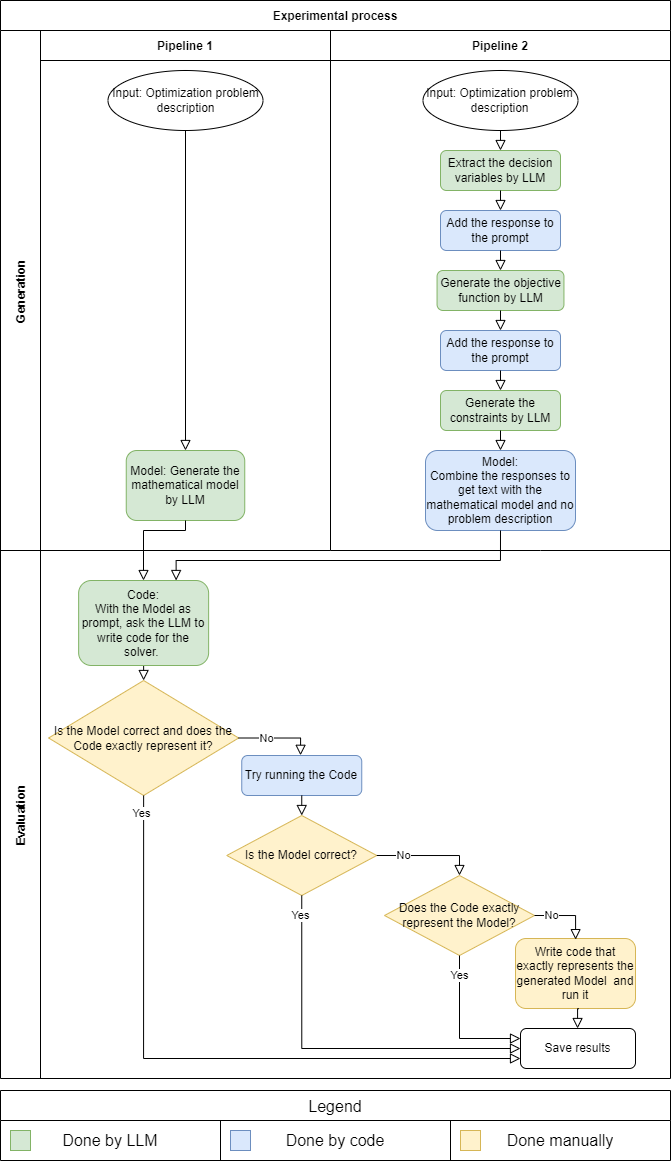

The diagram above was exported from draw.io. Its source (the exported page's mxGraphModel, read from the mxfile embedded in the PNG):
<mxGraphModel dx="989" dy="1710" grid="1" gridSize="10" guides="1" tooltips="1" connect="1" arrows="1" fold="1" page="1" pageScale="1" pageWidth="850" pageHeight="1100" math="0" shadow="0">
  <root>
    <mxCell id="0" />
    <mxCell id="1" parent="0" />
    <mxCell id="3nuBFxr9cyL0pnOWT2aG-1" value="Experimental process" style="shape=table;childLayout=tableLayout;startSize=30;collapsible=0;recursiveResize=0;expand=0;fillColor=none;fontStyle=1" parent="1" vertex="1">
      <mxGeometry x="10" y="-130" width="670" height="1078" as="geometry" />
    </mxCell>
    <mxCell id="3nuBFxr9cyL0pnOWT2aG-3" value="Generation" style="shape=tableRow;horizontal=0;swimlaneHead=0;swimlaneBody=0;top=0;left=0;bottom=0;right=0;fillColor=none;points=[[0,0.5],[1,0.5]];portConstraint=eastwest;startSize=40;collapsible=0;recursiveResize=0;expand=0;fontStyle=1;" parent="3nuBFxr9cyL0pnOWT2aG-1" vertex="1">
      <mxGeometry y="30" width="670" height="520" as="geometry" />
    </mxCell>
    <mxCell id="3nuBFxr9cyL0pnOWT2aG-4" value="Pipeline 1" style="swimlane;swimlaneHead=0;swimlaneBody=0;connectable=0;fillColor=none;startSize=30;collapsible=0;recursiveResize=0;expand=0;fontStyle=1;" parent="3nuBFxr9cyL0pnOWT2aG-3" vertex="1">
      <mxGeometry x="40" width="290" height="520" as="geometry">
        <mxRectangle width="290" height="520" as="alternateBounds" />
      </mxGeometry>
    </mxCell>
    <mxCell id="8_NXmCUL2MKXOfB-l1x--16" value="Input: Optimization problem description" style="ellipse;whiteSpace=wrap;html=1;" vertex="1" parent="3nuBFxr9cyL0pnOWT2aG-4">
      <mxGeometry x="67.5" y="40" width="155" height="60" as="geometry" />
    </mxCell>
    <mxCell id="8_NXmCUL2MKXOfB-l1x--17" value="Model: Generate the mathematical model by LLM" style="rounded=1;whiteSpace=wrap;html=1;fontSize=12;glass=0;strokeWidth=1;shadow=0;fillColor=#d5e8d4;strokeColor=#82b366;" vertex="1" parent="3nuBFxr9cyL0pnOWT2aG-4">
      <mxGeometry x="85.75" y="420" width="118.5" height="70" as="geometry" />
    </mxCell>
    <mxCell id="8_NXmCUL2MKXOfB-l1x--18" value="" style="rounded=0;html=1;jettySize=auto;orthogonalLoop=1;fontSize=11;endArrow=block;endFill=0;endSize=8;strokeWidth=1;shadow=0;labelBackgroundColor=none;edgeStyle=orthogonalEdgeStyle;entryX=0.5;entryY=0;entryDx=0;entryDy=0;exitX=0.5;exitY=1;exitDx=0;exitDy=0;" edge="1" parent="3nuBFxr9cyL0pnOWT2aG-4" source="8_NXmCUL2MKXOfB-l1x--16" target="8_NXmCUL2MKXOfB-l1x--17">
      <mxGeometry relative="1" as="geometry">
        <mxPoint x="-169.3800000000001" y="150" as="sourcePoint" />
        <mxPoint x="-169.3800000000001" y="170" as="targetPoint" />
      </mxGeometry>
    </mxCell>
    <mxCell id="3nuBFxr9cyL0pnOWT2aG-8" value="Pipeline 2" style="swimlane;swimlaneHead=0;swimlaneBody=0;connectable=0;fillColor=none;startSize=30;collapsible=0;recursiveResize=0;expand=0;fontStyle=1;rowspan=1;colspan=2;" parent="3nuBFxr9cyL0pnOWT2aG-3" vertex="1">
      <mxGeometry x="330" width="340" height="520" as="geometry">
        <mxRectangle width="210" height="520" as="alternateBounds" />
      </mxGeometry>
    </mxCell>
    <mxCell id="8_NXmCUL2MKXOfB-l1x--3" value="Input: Optimization problem description" style="ellipse;whiteSpace=wrap;html=1;" vertex="1" parent="3nuBFxr9cyL0pnOWT2aG-8">
      <mxGeometry x="92.5" y="40" width="155" height="60" as="geometry" />
    </mxCell>
    <mxCell id="8_NXmCUL2MKXOfB-l1x--4" value="" style="rounded=0;html=1;jettySize=auto;orthogonalLoop=1;fontSize=11;endArrow=block;endFill=0;endSize=8;strokeWidth=1;shadow=0;labelBackgroundColor=none;edgeStyle=orthogonalEdgeStyle;exitX=0.5;exitY=1;exitDx=0;exitDy=0;entryX=0.5;entryY=0;entryDx=0;entryDy=0;" edge="1" parent="3nuBFxr9cyL0pnOWT2aG-8" source="8_NXmCUL2MKXOfB-l1x--3" target="8_NXmCUL2MKXOfB-l1x--5">
      <mxGeometry relative="1" as="geometry">
        <mxPoint x="170" y="90" as="sourcePoint" />
        <mxPoint x="170" y="140" as="targetPoint" />
      </mxGeometry>
    </mxCell>
    <mxCell id="8_NXmCUL2MKXOfB-l1x--5" value="Extract the decision variables by LLM" style="rounded=1;whiteSpace=wrap;html=1;fontSize=12;glass=0;strokeWidth=1;shadow=0;fillColor=#d5e8d4;strokeColor=#82b366;" vertex="1" parent="3nuBFxr9cyL0pnOWT2aG-8">
      <mxGeometry x="110" y="120" width="120" height="40" as="geometry" />
    </mxCell>
    <mxCell id="8_NXmCUL2MKXOfB-l1x--6" value="Add the response to the prompt" style="rounded=1;whiteSpace=wrap;html=1;fontSize=12;glass=0;strokeWidth=1;shadow=0;fillColor=#dae8fc;strokeColor=#6c8ebf;" vertex="1" parent="3nuBFxr9cyL0pnOWT2aG-8">
      <mxGeometry x="110" y="180" width="120" height="40" as="geometry" />
    </mxCell>
    <mxCell id="8_NXmCUL2MKXOfB-l1x--7" value="" style="rounded=0;html=1;jettySize=auto;orthogonalLoop=1;fontSize=11;endArrow=block;endFill=0;endSize=8;strokeWidth=1;shadow=0;labelBackgroundColor=none;edgeStyle=orthogonalEdgeStyle;entryX=0.5;entryY=0;entryDx=0;entryDy=0;exitX=0.5;exitY=1;exitDx=0;exitDy=0;" edge="1" parent="3nuBFxr9cyL0pnOWT2aG-8" source="8_NXmCUL2MKXOfB-l1x--5" target="8_NXmCUL2MKXOfB-l1x--6">
      <mxGeometry relative="1" as="geometry">
        <mxPoint x="170" y="170" as="sourcePoint" />
        <mxPoint x="180" y="140" as="targetPoint" />
      </mxGeometry>
    </mxCell>
    <mxCell id="8_NXmCUL2MKXOfB-l1x--8" value="Generate the objective function by LLM" style="rounded=1;whiteSpace=wrap;html=1;fontSize=12;glass=0;strokeWidth=1;shadow=0;fillColor=#d5e8d4;strokeColor=#82b366;" vertex="1" parent="3nuBFxr9cyL0pnOWT2aG-8">
      <mxGeometry x="106.56" y="240" width="126.88" height="40" as="geometry" />
    </mxCell>
    <mxCell id="8_NXmCUL2MKXOfB-l1x--9" value="Add the response to the prompt" style="rounded=1;whiteSpace=wrap;html=1;fontSize=12;glass=0;strokeWidth=1;shadow=0;fillColor=#dae8fc;strokeColor=#6c8ebf;" vertex="1" parent="3nuBFxr9cyL0pnOWT2aG-8">
      <mxGeometry x="110" y="300" width="120" height="40" as="geometry" />
    </mxCell>
    <mxCell id="8_NXmCUL2MKXOfB-l1x--10" value="" style="rounded=0;html=1;jettySize=auto;orthogonalLoop=1;fontSize=11;endArrow=block;endFill=0;endSize=8;strokeWidth=1;shadow=0;labelBackgroundColor=none;edgeStyle=orthogonalEdgeStyle;entryX=0.5;entryY=0;entryDx=0;entryDy=0;exitX=0.5;exitY=1;exitDx=0;exitDy=0;" edge="1" parent="3nuBFxr9cyL0pnOWT2aG-8" source="8_NXmCUL2MKXOfB-l1x--8" target="8_NXmCUL2MKXOfB-l1x--9">
      <mxGeometry relative="1" as="geometry">
        <mxPoint x="100" y="230" as="sourcePoint" />
        <mxPoint x="110" y="200" as="targetPoint" />
      </mxGeometry>
    </mxCell>
    <mxCell id="8_NXmCUL2MKXOfB-l1x--11" value="Generate the constraints by LLM" style="rounded=1;whiteSpace=wrap;html=1;fontSize=12;glass=0;strokeWidth=1;shadow=0;fillColor=#d5e8d4;strokeColor=#82b366;" vertex="1" parent="3nuBFxr9cyL0pnOWT2aG-8">
      <mxGeometry x="110" y="360" width="120" height="40" as="geometry" />
    </mxCell>
    <mxCell id="8_NXmCUL2MKXOfB-l1x--12" value="Model: &lt;br&gt;Combine the responses to get text with the mathematical model and no problem description" style="rounded=1;whiteSpace=wrap;html=1;fontSize=12;glass=0;strokeWidth=1;shadow=0;fillColor=#dae8fc;strokeColor=#6c8ebf;" vertex="1" parent="3nuBFxr9cyL0pnOWT2aG-8">
      <mxGeometry x="95" y="420" width="150" height="80" as="geometry" />
    </mxCell>
    <mxCell id="8_NXmCUL2MKXOfB-l1x--13" value="" style="rounded=0;html=1;jettySize=auto;orthogonalLoop=1;fontSize=11;endArrow=block;endFill=0;endSize=8;strokeWidth=1;shadow=0;labelBackgroundColor=none;edgeStyle=orthogonalEdgeStyle;entryX=0.5;entryY=0;entryDx=0;entryDy=0;exitX=0.5;exitY=1;exitDx=0;exitDy=0;" edge="1" parent="3nuBFxr9cyL0pnOWT2aG-8" source="8_NXmCUL2MKXOfB-l1x--11" target="8_NXmCUL2MKXOfB-l1x--12">
      <mxGeometry relative="1" as="geometry">
        <mxPoint x="30" y="290" as="sourcePoint" />
        <mxPoint x="40" y="260" as="targetPoint" />
      </mxGeometry>
    </mxCell>
    <mxCell id="8_NXmCUL2MKXOfB-l1x--14" value="" style="rounded=0;html=1;jettySize=auto;orthogonalLoop=1;fontSize=11;endArrow=block;endFill=0;endSize=8;strokeWidth=1;shadow=0;labelBackgroundColor=none;edgeStyle=orthogonalEdgeStyle;exitX=0.5;exitY=1;exitDx=0;exitDy=0;entryX=0.5;entryY=0;entryDx=0;entryDy=0;" edge="1" parent="3nuBFxr9cyL0pnOWT2aG-8" source="8_NXmCUL2MKXOfB-l1x--6" target="8_NXmCUL2MKXOfB-l1x--8">
      <mxGeometry relative="1" as="geometry">
        <mxPoint x="170" y="290" as="sourcePoint" />
        <mxPoint x="160" y="240" as="targetPoint" />
      </mxGeometry>
    </mxCell>
    <mxCell id="8_NXmCUL2MKXOfB-l1x--15" value="" style="rounded=0;html=1;jettySize=auto;orthogonalLoop=1;fontSize=11;endArrow=block;endFill=0;endSize=8;strokeWidth=1;shadow=0;labelBackgroundColor=none;edgeStyle=orthogonalEdgeStyle;exitX=0.5;exitY=1;exitDx=0;exitDy=0;entryX=0.5;entryY=0;entryDx=0;entryDy=0;" edge="1" parent="3nuBFxr9cyL0pnOWT2aG-8" source="8_NXmCUL2MKXOfB-l1x--9" target="8_NXmCUL2MKXOfB-l1x--11">
      <mxGeometry relative="1" as="geometry">
        <mxPoint x="170" y="410" as="sourcePoint" />
        <mxPoint x="160" y="360" as="targetPoint" />
      </mxGeometry>
    </mxCell>
    <mxCell id="3nuBFxr9cyL0pnOWT2aG-15" value="Evaluation" style="shape=tableRow;horizontal=0;swimlaneHead=0;swimlaneBody=0;top=0;left=0;bottom=0;right=0;fillColor=none;points=[[0,0.5],[1,0.5]];portConstraint=eastwest;startSize=40;collapsible=0;recursiveResize=0;expand=0;fontStyle=1;" parent="3nuBFxr9cyL0pnOWT2aG-1" vertex="1">
      <mxGeometry y="550" width="670" height="528" as="geometry" />
    </mxCell>
    <mxCell id="3nuBFxr9cyL0pnOWT2aG-16" value="" style="swimlane;swimlaneHead=0;swimlaneBody=0;connectable=0;fillColor=none;startSize=0;collapsible=0;recursiveResize=0;expand=0;fontStyle=1;rowspan=1;colspan=3;" parent="3nuBFxr9cyL0pnOWT2aG-15" vertex="1">
      <mxGeometry x="40" width="630" height="528" as="geometry">
        <mxRectangle width="290" height="528" as="alternateBounds" />
      </mxGeometry>
    </mxCell>
    <mxCell id="8_NXmCUL2MKXOfB-l1x--20" value="Is the Model correct and does the Code exactly represent it?" style="rhombus;whiteSpace=wrap;html=1;fillColor=#fff2cc;strokeColor=#d6b656;" vertex="1" parent="3nuBFxr9cyL0pnOWT2aG-16">
      <mxGeometry x="8.13" y="130" width="190" height="115" as="geometry" />
    </mxCell>
    <mxCell id="8_NXmCUL2MKXOfB-l1x--22" value="" style="rounded=0;html=1;jettySize=auto;orthogonalLoop=1;fontSize=11;endArrow=block;endFill=0;endSize=8;strokeWidth=1;shadow=0;labelBackgroundColor=none;edgeStyle=orthogonalEdgeStyle;entryX=0.5;entryY=0;entryDx=0;entryDy=0;exitX=0.5;exitY=1;exitDx=0;exitDy=0;" edge="1" parent="3nuBFxr9cyL0pnOWT2aG-16" source="8_NXmCUL2MKXOfB-l1x--21" target="8_NXmCUL2MKXOfB-l1x--20">
      <mxGeometry relative="1" as="geometry">
        <mxPoint x="348.37" y="105" as="sourcePoint" />
        <mxPoint x="348.37" y="125" as="targetPoint" />
      </mxGeometry>
    </mxCell>
    <mxCell id="8_NXmCUL2MKXOfB-l1x--24" value="" style="rounded=0;html=1;jettySize=auto;orthogonalLoop=1;fontSize=11;endArrow=block;endFill=0;endSize=8;strokeWidth=1;shadow=0;labelBackgroundColor=none;edgeStyle=orthogonalEdgeStyle;entryX=0.49;entryY=-0.005;entryDx=0;entryDy=0;exitX=1;exitY=0.5;exitDx=0;exitDy=0;entryPerimeter=0;" edge="1" parent="3nuBFxr9cyL0pnOWT2aG-16" source="8_NXmCUL2MKXOfB-l1x--20" target="8_NXmCUL2MKXOfB-l1x--30">
      <mxGeometry relative="1" as="geometry">
        <mxPoint x="188.12" y="195" as="sourcePoint" />
        <mxPoint x="261.25" y="205" as="targetPoint" />
        <Array as="points">
          <mxPoint x="260" y="188" />
        </Array>
      </mxGeometry>
    </mxCell>
    <mxCell id="8_NXmCUL2MKXOfB-l1x--25" value="No" style="edgeLabel;html=1;align=center;verticalAlign=middle;resizable=0;points=[];" vertex="1" connectable="0" parent="8_NXmCUL2MKXOfB-l1x--24">
      <mxGeometry x="-0.0089" y="1" relative="1" as="geometry">
        <mxPoint x="-11.489999999999998" y="0.98" as="offset" />
      </mxGeometry>
    </mxCell>
    <mxCell id="8_NXmCUL2MKXOfB-l1x--29" value="Does the Code exactly represent the Model?" style="rhombus;whiteSpace=wrap;html=1;fillColor=#fff2cc;strokeColor=#d6b656;" vertex="1" parent="3nuBFxr9cyL0pnOWT2aG-16">
      <mxGeometry x="344" y="325" width="150" height="80" as="geometry" />
    </mxCell>
    <mxCell id="8_NXmCUL2MKXOfB-l1x--30" value="Try running the Code" style="rounded=1;whiteSpace=wrap;html=1;fontSize=12;glass=0;strokeWidth=1;shadow=0;fillColor=#dae8fc;strokeColor=#6c8ebf;" vertex="1" parent="3nuBFxr9cyL0pnOWT2aG-16">
      <mxGeometry x="201.25" y="205" width="120" height="40" as="geometry" />
    </mxCell>
    <mxCell id="8_NXmCUL2MKXOfB-l1x--31" value="Is the Model correct?" style="rhombus;whiteSpace=wrap;html=1;fillColor=#fff2cc;strokeColor=#d6b656;" vertex="1" parent="3nuBFxr9cyL0pnOWT2aG-16">
      <mxGeometry x="186.25" y="265" width="150" height="80" as="geometry" />
    </mxCell>
    <mxCell id="8_NXmCUL2MKXOfB-l1x--32" value="Write code that exactly represents the generated Model&amp;nbsp; and run it" style="rounded=1;whiteSpace=wrap;html=1;fontSize=12;glass=0;strokeWidth=1;shadow=0;fillColor=#fff2cc;strokeColor=#d6b656;" vertex="1" parent="3nuBFxr9cyL0pnOWT2aG-16">
      <mxGeometry x="475" y="388" width="120" height="70" as="geometry" />
    </mxCell>
    <mxCell id="8_NXmCUL2MKXOfB-l1x--33" value="" style="rounded=0;html=1;jettySize=auto;orthogonalLoop=1;fontSize=11;endArrow=block;endFill=0;endSize=8;strokeWidth=1;shadow=0;labelBackgroundColor=none;edgeStyle=orthogonalEdgeStyle;entryX=0.5;entryY=0;entryDx=0;entryDy=0;exitX=0.5;exitY=1;exitDx=0;exitDy=0;" edge="1" parent="3nuBFxr9cyL0pnOWT2aG-16" source="8_NXmCUL2MKXOfB-l1x--30" target="8_NXmCUL2MKXOfB-l1x--31">
      <mxGeometry relative="1" as="geometry">
        <mxPoint x="260" y="248" as="sourcePoint" />
        <mxPoint x="259.875" y="263" as="targetPoint" />
        <Array as="points" />
      </mxGeometry>
    </mxCell>
    <mxCell id="8_NXmCUL2MKXOfB-l1x--34" value="" style="rounded=0;html=1;jettySize=auto;orthogonalLoop=1;fontSize=11;endArrow=block;endFill=0;endSize=8;strokeWidth=1;shadow=0;labelBackgroundColor=none;edgeStyle=orthogonalEdgeStyle;entryX=0.5;entryY=0;entryDx=0;entryDy=0;exitX=1;exitY=0.5;exitDx=0;exitDy=0;" edge="1" parent="3nuBFxr9cyL0pnOWT2aG-16" source="8_NXmCUL2MKXOfB-l1x--31" target="8_NXmCUL2MKXOfB-l1x--29">
      <mxGeometry relative="1" as="geometry">
        <mxPoint x="344" y="302.5" as="sourcePoint" />
        <mxPoint x="417.75" y="325" as="targetPoint" />
        <Array as="points">
          <mxPoint x="419" y="305" />
        </Array>
      </mxGeometry>
    </mxCell>
    <mxCell id="8_NXmCUL2MKXOfB-l1x--35" value="No" style="edgeLabel;html=1;align=center;verticalAlign=middle;resizable=0;points=[];" vertex="1" connectable="0" parent="8_NXmCUL2MKXOfB-l1x--34">
      <mxGeometry x="-0.0089" y="1" relative="1" as="geometry">
        <mxPoint x="-24.58" y="1" as="offset" />
      </mxGeometry>
    </mxCell>
    <mxCell id="8_NXmCUL2MKXOfB-l1x--37" value="" style="rounded=0;html=1;jettySize=auto;orthogonalLoop=1;fontSize=11;endArrow=block;endFill=0;endSize=8;strokeWidth=1;shadow=0;labelBackgroundColor=none;edgeStyle=orthogonalEdgeStyle;exitX=1;exitY=0.5;exitDx=0;exitDy=0;entryX=0.501;entryY=0.016;entryDx=0;entryDy=0;entryPerimeter=0;" edge="1" parent="3nuBFxr9cyL0pnOWT2aG-16" source="8_NXmCUL2MKXOfB-l1x--29" target="8_NXmCUL2MKXOfB-l1x--32">
      <mxGeometry relative="1" as="geometry">
        <mxPoint x="495" y="365" as="sourcePoint" />
        <mxPoint x="535" y="425" as="targetPoint" />
        <Array as="points">
          <mxPoint x="535" y="365" />
        </Array>
      </mxGeometry>
    </mxCell>
    <mxCell id="8_NXmCUL2MKXOfB-l1x--38" value="No" style="edgeLabel;html=1;align=center;verticalAlign=middle;resizable=0;points=[];" vertex="1" connectable="0" parent="8_NXmCUL2MKXOfB-l1x--37">
      <mxGeometry x="-0.0089" y="1" relative="1" as="geometry">
        <mxPoint x="-16" y="1" as="offset" />
      </mxGeometry>
    </mxCell>
    <mxCell id="8_NXmCUL2MKXOfB-l1x--21" value="Code: &lt;br&gt;With the Model as prompt, ask the LLM to write code for the solver.&amp;nbsp;" style="rounded=1;whiteSpace=wrap;html=1;fontSize=12;glass=0;strokeWidth=1;shadow=0;fillColor=#d5e8d4;strokeColor=#82b366;" vertex="1" parent="3nuBFxr9cyL0pnOWT2aG-16">
      <mxGeometry x="38.13" y="30" width="130" height="85" as="geometry" />
    </mxCell>
    <mxCell id="8_NXmCUL2MKXOfB-l1x--23" value="Save results" style="rounded=1;whiteSpace=wrap;html=1;" vertex="1" parent="3nuBFxr9cyL0pnOWT2aG-16">
      <mxGeometry x="480" y="478" width="115" height="40" as="geometry" />
    </mxCell>
    <mxCell id="8_NXmCUL2MKXOfB-l1x--26" value="" style="rounded=0;html=1;jettySize=auto;orthogonalLoop=1;fontSize=11;endArrow=block;endFill=0;endSize=8;strokeWidth=1;shadow=0;labelBackgroundColor=none;edgeStyle=orthogonalEdgeStyle;exitX=0.5;exitY=1;exitDx=0;exitDy=0;" edge="1" parent="3nuBFxr9cyL0pnOWT2aG-16" source="8_NXmCUL2MKXOfB-l1x--20" target="8_NXmCUL2MKXOfB-l1x--23">
      <mxGeometry relative="1" as="geometry">
        <mxPoint x="103.18000000000012" y="166.75" as="sourcePoint" />
        <mxPoint x="450" y="493" as="targetPoint" />
        <Array as="points">
          <mxPoint x="103" y="508" />
        </Array>
      </mxGeometry>
    </mxCell>
    <mxCell id="8_NXmCUL2MKXOfB-l1x--27" value="Yes" style="edgeLabel;html=1;align=center;verticalAlign=middle;resizable=0;points=[];" vertex="1" connectable="0" parent="8_NXmCUL2MKXOfB-l1x--26">
      <mxGeometry x="-0.0089" y="1" relative="1" as="geometry">
        <mxPoint x="-57" y="-244" as="offset" />
      </mxGeometry>
    </mxCell>
    <mxCell id="8_NXmCUL2MKXOfB-l1x--28" value="" style="rounded=0;html=1;jettySize=auto;orthogonalLoop=1;fontSize=11;endArrow=block;endFill=0;endSize=8;strokeWidth=1;shadow=0;labelBackgroundColor=none;edgeStyle=orthogonalEdgeStyle;exitX=0.5;exitY=1;exitDx=0;exitDy=0;entryX=0;entryY=0.5;entryDx=0;entryDy=0;" edge="1" parent="3nuBFxr9cyL0pnOWT2aG-16" source="8_NXmCUL2MKXOfB-l1x--31" target="8_NXmCUL2MKXOfB-l1x--23">
      <mxGeometry relative="1" as="geometry">
        <mxPoint x="230" y="356" as="sourcePoint" />
        <mxPoint x="475" y="494.00000000000045" as="targetPoint" />
        <Array as="points">
          <mxPoint x="261" y="498" />
        </Array>
      </mxGeometry>
    </mxCell>
    <mxCell id="8_NXmCUL2MKXOfB-l1x--36" value="" style="rounded=0;html=1;jettySize=auto;orthogonalLoop=1;fontSize=11;endArrow=block;endFill=0;endSize=8;strokeWidth=1;shadow=0;labelBackgroundColor=none;edgeStyle=orthogonalEdgeStyle;entryX=0;entryY=0.25;entryDx=0;entryDy=0;exitX=0.5;exitY=1;exitDx=0;exitDy=0;" edge="1" parent="3nuBFxr9cyL0pnOWT2aG-16" source="8_NXmCUL2MKXOfB-l1x--29" target="8_NXmCUL2MKXOfB-l1x--23">
      <mxGeometry relative="1" as="geometry">
        <mxPoint x="195" y="233" as="sourcePoint" />
        <mxPoint x="490" y="483" as="targetPoint" />
        <Array as="points">
          <mxPoint x="419" y="488" />
        </Array>
      </mxGeometry>
    </mxCell>
    <mxCell id="8_NXmCUL2MKXOfB-l1x--46" value="" style="rounded=0;html=1;jettySize=auto;orthogonalLoop=1;fontSize=11;endArrow=block;endFill=0;endSize=8;strokeWidth=1;shadow=0;labelBackgroundColor=none;edgeStyle=orthogonalEdgeStyle;entryX=0.5;entryY=0;entryDx=0;entryDy=0;exitX=0.527;exitY=1.003;exitDx=0;exitDy=0;exitPerimeter=0;" edge="1" parent="3nuBFxr9cyL0pnOWT2aG-16" source="8_NXmCUL2MKXOfB-l1x--32">
      <mxGeometry relative="1" as="geometry">
        <mxPoint x="537.0699999999999" y="463" as="sourcePoint" />
        <mxPoint x="537.0699999999999" y="478" as="targetPoint" />
        <Array as="points">
          <mxPoint x="537" y="458" />
        </Array>
      </mxGeometry>
    </mxCell>
    <mxCell id="8_NXmCUL2MKXOfB-l1x--40" value="Yes" style="edgeLabel;html=1;align=center;verticalAlign=middle;resizable=0;points=[];" vertex="1" connectable="0" parent="3nuBFxr9cyL0pnOWT2aG-16">
      <mxGeometry x="259.99999999999983" y="365" as="geometry">
        <mxPoint as="offset" />
      </mxGeometry>
    </mxCell>
    <mxCell id="8_NXmCUL2MKXOfB-l1x--39" value="Yes" style="edgeLabel;html=1;align=center;verticalAlign=middle;resizable=0;points=[];" vertex="1" connectable="0" parent="3nuBFxr9cyL0pnOWT2aG-16">
      <mxGeometry x="418.99999999999983" y="425" as="geometry" />
    </mxCell>
    <mxCell id="8_NXmCUL2MKXOfB-l1x--42" value="" style="rounded=0;html=1;jettySize=auto;orthogonalLoop=1;fontSize=11;endArrow=block;endFill=0;endSize=8;strokeWidth=1;shadow=0;labelBackgroundColor=none;edgeStyle=orthogonalEdgeStyle;exitX=0.5;exitY=1;exitDx=0;exitDy=0;" edge="1" parent="3nuBFxr9cyL0pnOWT2aG-1" source="8_NXmCUL2MKXOfB-l1x--17" target="8_NXmCUL2MKXOfB-l1x--21">
      <mxGeometry relative="1" as="geometry">
        <mxPoint x="195" y="350" as="sourcePoint" />
        <mxPoint x="150" y="590" as="targetPoint" />
        <Array as="points">
          <mxPoint x="185" y="530" />
          <mxPoint x="143" y="530" />
        </Array>
      </mxGeometry>
    </mxCell>
    <mxCell id="8_NXmCUL2MKXOfB-l1x--45" value="" style="rounded=0;html=1;jettySize=auto;orthogonalLoop=1;fontSize=11;endArrow=block;endFill=0;endSize=8;strokeWidth=1;shadow=0;labelBackgroundColor=none;edgeStyle=orthogonalEdgeStyle;exitX=0.5;exitY=1;exitDx=0;exitDy=0;entryX=0.75;entryY=0;entryDx=0;entryDy=0;" edge="1" parent="3nuBFxr9cyL0pnOWT2aG-1" source="8_NXmCUL2MKXOfB-l1x--12" target="8_NXmCUL2MKXOfB-l1x--21">
      <mxGeometry relative="1" as="geometry">
        <mxPoint x="195" y="380" as="sourcePoint" />
        <mxPoint x="153" y="682" as="targetPoint" />
        <Array as="points">
          <mxPoint x="500" y="560" />
          <mxPoint x="176" y="560" />
        </Array>
      </mxGeometry>
    </mxCell>
    <mxCell id="8_NXmCUL2MKXOfB-l1x--48" value="Legend" style="shape=table;startSize=30;container=1;collapsible=0;childLayout=tableLayout;strokeColor=default;fontSize=16;" vertex="1" parent="1">
      <mxGeometry x="10" y="960" width="670" height="70" as="geometry" />
    </mxCell>
    <mxCell id="8_NXmCUL2MKXOfB-l1x--49" value="" style="shape=tableRow;horizontal=0;startSize=0;swimlaneHead=0;swimlaneBody=0;strokeColor=inherit;top=0;left=0;bottom=0;right=0;collapsible=0;dropTarget=0;fillColor=none;points=[[0,0.5],[1,0.5]];portConstraint=eastwest;fontSize=16;" vertex="1" parent="8_NXmCUL2MKXOfB-l1x--48">
      <mxGeometry y="30" width="670" height="40" as="geometry" />
    </mxCell>
    <mxCell id="8_NXmCUL2MKXOfB-l1x--50" value="Done by LLM" style="shape=partialRectangle;html=1;whiteSpace=wrap;connectable=0;strokeColor=inherit;overflow=hidden;fillColor=none;top=0;left=0;bottom=0;right=0;pointerEvents=1;fontSize=16;" vertex="1" parent="8_NXmCUL2MKXOfB-l1x--49">
      <mxGeometry width="220" height="40" as="geometry">
        <mxRectangle width="220" height="40" as="alternateBounds" />
      </mxGeometry>
    </mxCell>
    <mxCell id="8_NXmCUL2MKXOfB-l1x--51" value="Done by code" style="shape=partialRectangle;html=1;whiteSpace=wrap;connectable=0;strokeColor=inherit;overflow=hidden;fillColor=none;top=0;left=0;bottom=0;right=0;pointerEvents=1;fontSize=16;" vertex="1" parent="8_NXmCUL2MKXOfB-l1x--49">
      <mxGeometry x="220" width="230" height="40" as="geometry">
        <mxRectangle width="230" height="40" as="alternateBounds" />
      </mxGeometry>
    </mxCell>
    <mxCell id="8_NXmCUL2MKXOfB-l1x--52" value="Done manually" style="shape=partialRectangle;html=1;whiteSpace=wrap;connectable=0;strokeColor=inherit;overflow=hidden;fillColor=none;top=0;left=0;bottom=0;right=0;pointerEvents=1;fontSize=16;" vertex="1" parent="8_NXmCUL2MKXOfB-l1x--49">
      <mxGeometry x="450" width="220" height="40" as="geometry">
        <mxRectangle width="220" height="40" as="alternateBounds" />
      </mxGeometry>
    </mxCell>
    <mxCell id="8_NXmCUL2MKXOfB-l1x--61" value="" style="rounded=0;whiteSpace=wrap;html=1;fillColor=#d5e8d4;strokeColor=#82b366;" vertex="1" parent="1">
      <mxGeometry x="20" y="1000" width="20" height="20" as="geometry" />
    </mxCell>
    <mxCell id="8_NXmCUL2MKXOfB-l1x--62" value="" style="rounded=0;whiteSpace=wrap;html=1;fillColor=#dae8fc;strokeColor=#6c8ebf;" vertex="1" parent="1">
      <mxGeometry x="240" y="1000" width="20" height="20" as="geometry" />
    </mxCell>
    <mxCell id="8_NXmCUL2MKXOfB-l1x--63" value="" style="rounded=0;whiteSpace=wrap;html=1;fillColor=#fff2cc;strokeColor=#d6b656;" vertex="1" parent="1">
      <mxGeometry x="470" y="1000" width="20" height="20" as="geometry" />
    </mxCell>
  </root>
</mxGraphModel>